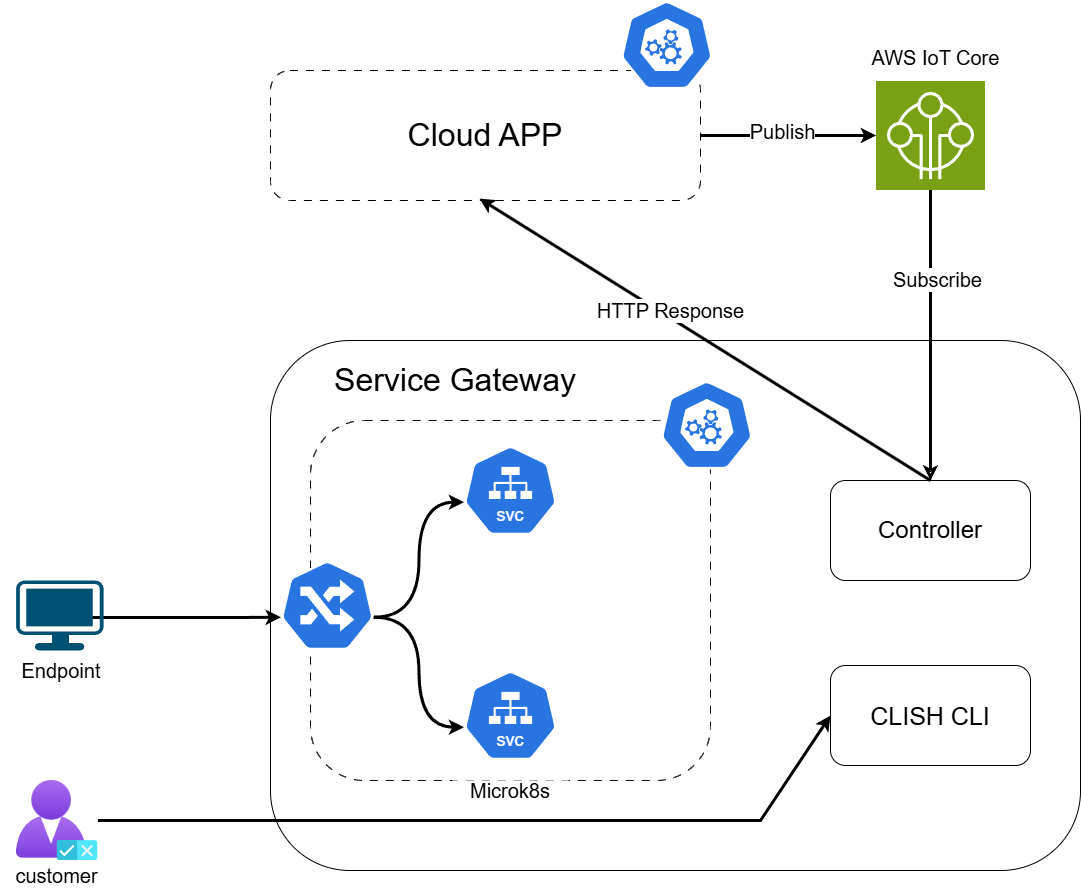

The diagram above was exported from draw.io. Its source (the exported page's mxGraphModel, read from the mxfile embedded in the PNG):
<mxGraphModel dx="1584" dy="1638" grid="1" gridSize="10" guides="1" tooltips="1" connect="1" arrows="1" fold="1" page="1" pageScale="1" pageWidth="850" pageHeight="1100" math="0" shadow="0">
  <root>
    <mxCell id="0" />
    <mxCell id="1" parent="0" />
    <mxCell id="fo_Kurq_kEMjWYs5cq_H-1" value="" style="rounded=1;whiteSpace=wrap;html=1;" vertex="1" parent="1">
      <mxGeometry x="510" y="410" width="810" height="530" as="geometry" />
    </mxCell>
    <mxCell id="fo_Kurq_kEMjWYs5cq_H-17" value="" style="rounded=1;whiteSpace=wrap;html=1;dashed=1;dashPattern=8 8;" vertex="1" parent="1">
      <mxGeometry x="550.01" y="490" width="400" height="360" as="geometry" />
    </mxCell>
    <mxCell id="fo_Kurq_kEMjWYs5cq_H-15" style="rounded=0;orthogonalLoop=1;jettySize=auto;html=1;" edge="1" parent="1">
      <mxGeometry relative="1" as="geometry">
        <mxPoint x="619.64" y="710.0001977209646" as="sourcePoint" />
        <mxPoint x="620" y="710.0001997758015" as="targetPoint" />
        <Array as="points" />
      </mxGeometry>
    </mxCell>
    <mxCell id="fo_Kurq_kEMjWYs5cq_H-5" value="" style="aspect=fixed;sketch=0;html=1;dashed=0;whitespace=wrap;verticalLabelPosition=bottom;verticalAlign=top;fillColor=#2875E2;strokeColor=#ffffff;points=[[0.005,0.63,0],[0.1,0.2,0],[0.9,0.2,0],[0.5,0,0],[0.995,0.63,0],[0.72,0.99,0],[0.5,1,0],[0.28,0.99,0]];shape=mxgraph.kubernetes.icon2;kubernetesLabel=1;prIcon=svc" vertex="1" parent="1">
      <mxGeometry x="703.13" y="515" width="93.75" height="90" as="geometry" />
    </mxCell>
    <mxCell id="fo_Kurq_kEMjWYs5cq_H-25" style="rounded=0;orthogonalLoop=1;jettySize=auto;html=1;startArrow=classic;startFill=0;strokeWidth=3;endArrow=none;" edge="1" parent="1" target="fo_Kurq_kEMjWYs5cq_H-12">
      <mxGeometry relative="1" as="geometry">
        <mxPoint x="1170" y="550" as="sourcePoint" />
        <mxPoint x="1009" y="250" as="targetPoint" />
      </mxGeometry>
    </mxCell>
    <mxCell id="fo_Kurq_kEMjWYs5cq_H-40" value="&lt;font style=&quot;font-size: 20px;&quot;&gt;Subscribe&lt;/font&gt;" style="edgeLabel;html=1;align=center;verticalAlign=middle;resizable=0;points=[];" vertex="1" connectable="0" parent="fo_Kurq_kEMjWYs5cq_H-25">
      <mxGeometry x="0.3883" y="-6" relative="1" as="geometry">
        <mxPoint as="offset" />
      </mxGeometry>
    </mxCell>
    <mxCell id="fo_Kurq_kEMjWYs5cq_H-10" value="&lt;font style=&quot;font-size: 24px;&quot;&gt;Controller&lt;/font&gt;" style="rounded=1;whiteSpace=wrap;html=1;" vertex="1" parent="1">
      <mxGeometry x="1070" y="550" width="200" height="100" as="geometry" />
    </mxCell>
    <mxCell id="fo_Kurq_kEMjWYs5cq_H-11" value="&lt;font style=&quot;font-size: 25px;&quot;&gt;CLISH CLI&lt;/font&gt;" style="rounded=1;whiteSpace=wrap;html=1;" vertex="1" parent="1">
      <mxGeometry x="1070" y="735" width="200" height="100" as="geometry" />
    </mxCell>
    <mxCell id="fo_Kurq_kEMjWYs5cq_H-12" value="" style="sketch=0;points=[[0,0,0],[0.25,0,0],[0.5,0,0],[0.75,0,0],[1,0,0],[0,1,0],[0.25,1,0],[0.5,1,0],[0.75,1,0],[1,1,0],[0,0.25,0],[0,0.5,0],[0,0.75,0],[1,0.25,0],[1,0.5,0],[1,0.75,0]];outlineConnect=0;fontColor=#232F3E;fillColor=#7AA116;strokeColor=#ffffff;dashed=0;verticalLabelPosition=bottom;verticalAlign=top;align=center;html=1;fontSize=12;fontStyle=0;aspect=fixed;shape=mxgraph.aws4.resourceIcon;resIcon=mxgraph.aws4.internet_of_things;" vertex="1" parent="1">
      <mxGeometry x="1115.5" y="150.5" width="109" height="109" as="geometry" />
    </mxCell>
    <mxCell id="fo_Kurq_kEMjWYs5cq_H-18" value="" style="aspect=fixed;sketch=0;html=1;dashed=0;whitespace=wrap;verticalLabelPosition=bottom;verticalAlign=top;fillColor=#2875E2;strokeColor=#ffffff;points=[[0.005,0.63,0],[0.1,0.2,0],[0.9,0.2,0],[0.5,0,0],[0.995,0.63,0],[0.72,0.99,0],[0.5,1,0],[0.28,0.99,0]];shape=mxgraph.kubernetes.icon2;prIcon=ing" vertex="1" parent="1">
      <mxGeometry x="520" y="630" width="93.76" height="90" as="geometry" />
    </mxCell>
    <mxCell id="fo_Kurq_kEMjWYs5cq_H-21" value="" style="aspect=fixed;sketch=0;html=1;dashed=0;whitespace=wrap;verticalLabelPosition=bottom;verticalAlign=top;fillColor=#2875E2;strokeColor=#ffffff;points=[[0.005,0.63,0],[0.1,0.2,0],[0.9,0.2,0],[0.5,0,0],[0.995,0.63,0],[0.72,0.99,0],[0.5,1,0],[0.28,0.99,0]];shape=mxgraph.kubernetes.icon2;kubernetesLabel=1;prIcon=svc" vertex="1" parent="1">
      <mxGeometry x="703.13" y="740" width="93.75" height="90" as="geometry" />
    </mxCell>
    <mxCell id="fo_Kurq_kEMjWYs5cq_H-24" value="&lt;font style=&quot;font-size: 32px;&quot;&gt;Service Gateway&lt;/font&gt;" style="rounded=1;whiteSpace=wrap;html=1;strokeWidth=0;strokeColor=none;" vertex="1" parent="1">
      <mxGeometry x="550.01" y="420" width="290" height="60" as="geometry" />
    </mxCell>
    <mxCell id="fo_Kurq_kEMjWYs5cq_H-26" style="rounded=0;orthogonalLoop=1;jettySize=auto;html=1;entryX=0.005;entryY=0.63;entryDx=0;entryDy=0;entryPerimeter=0;exitX=0.995;exitY=0.63;exitDx=0;exitDy=0;exitPerimeter=0;edgeStyle=orthogonalEdgeStyle;curved=1;strokeWidth=3;" edge="1" parent="1" source="fo_Kurq_kEMjWYs5cq_H-18" target="fo_Kurq_kEMjWYs5cq_H-5">
      <mxGeometry relative="1" as="geometry">
        <mxPoint x="590" y="690" as="sourcePoint" />
      </mxGeometry>
    </mxCell>
    <mxCell id="fo_Kurq_kEMjWYs5cq_H-29" style="edgeStyle=orthogonalEdgeStyle;rounded=0;orthogonalLoop=1;jettySize=auto;html=1;entryX=0.005;entryY=0.63;entryDx=0;entryDy=0;entryPerimeter=0;curved=1;exitX=0.995;exitY=0.63;exitDx=0;exitDy=0;exitPerimeter=0;strokeWidth=3;" edge="1" parent="1" source="fo_Kurq_kEMjWYs5cq_H-18" target="fo_Kurq_kEMjWYs5cq_H-21">
      <mxGeometry relative="1" as="geometry" />
    </mxCell>
    <mxCell id="fo_Kurq_kEMjWYs5cq_H-32" value="" style="rounded=1;whiteSpace=wrap;html=1;dashed=1;dashPattern=8 8;" vertex="1" parent="1">
      <mxGeometry x="510" y="140" width="430" height="130" as="geometry" />
    </mxCell>
    <mxCell id="fo_Kurq_kEMjWYs5cq_H-34" value="" style="aspect=fixed;sketch=0;html=1;dashed=0;whitespace=wrap;verticalLabelPosition=bottom;verticalAlign=top;fillColor=#2875E2;strokeColor=#ffffff;points=[[0.005,0.63,0],[0.1,0.2,0],[0.9,0.2,0],[0.5,0,0],[0.995,0.63,0],[0.72,0.99,0],[0.5,1,0],[0.28,0.99,0]];shape=mxgraph.kubernetes.icon2;prIcon=api" vertex="1" parent="1">
      <mxGeometry x="900" y="450" width="92.71" height="89" as="geometry" />
    </mxCell>
    <mxCell id="fo_Kurq_kEMjWYs5cq_H-35" value="" style="aspect=fixed;sketch=0;html=1;dashed=0;whitespace=wrap;verticalLabelPosition=bottom;verticalAlign=top;fillColor=#2875E2;strokeColor=#ffffff;points=[[0.005,0.63,0],[0.1,0.2,0],[0.9,0.2,0],[0.5,0,0],[0.995,0.63,0],[0.72,0.99,0],[0.5,1,0],[0.28,0.99,0]];shape=mxgraph.kubernetes.icon2;prIcon=api" vertex="1" parent="1">
      <mxGeometry x="860" y="70" width="92.71" height="89" as="geometry" />
    </mxCell>
    <mxCell id="fo_Kurq_kEMjWYs5cq_H-38" style="edgeStyle=orthogonalEdgeStyle;rounded=0;orthogonalLoop=1;jettySize=auto;html=1;strokeWidth=3;exitX=1;exitY=0.5;exitDx=0;exitDy=0;" edge="1" parent="1" source="fo_Kurq_kEMjWYs5cq_H-32" target="fo_Kurq_kEMjWYs5cq_H-12">
      <mxGeometry relative="1" as="geometry">
        <mxPoint x="950" y="205" as="sourcePoint" />
      </mxGeometry>
    </mxCell>
    <mxCell id="fo_Kurq_kEMjWYs5cq_H-41" value="&lt;font style=&quot;font-size: 20px;&quot;&gt;Publish&lt;/font&gt;" style="edgeLabel;html=1;align=center;verticalAlign=middle;resizable=0;points=[];" vertex="1" connectable="0" parent="fo_Kurq_kEMjWYs5cq_H-38">
      <mxGeometry x="0.1011" y="2" relative="1" as="geometry">
        <mxPoint x="-16" y="-3" as="offset" />
      </mxGeometry>
    </mxCell>
    <mxCell id="fo_Kurq_kEMjWYs5cq_H-36" value="&lt;font style=&quot;font-size: 32px;&quot;&gt;Cloud APP&lt;/font&gt;" style="rounded=1;whiteSpace=wrap;html=1;strokeWidth=0;strokeColor=none;" vertex="1" parent="1">
      <mxGeometry x="540" y="175" width="370" height="60" as="geometry" />
    </mxCell>
    <mxCell id="fo_Kurq_kEMjWYs5cq_H-37" style="rounded=0;orthogonalLoop=1;jettySize=auto;html=1;entryX=0.486;entryY=0.985;entryDx=0;entryDy=0;entryPerimeter=0;exitX=0.5;exitY=0;exitDx=0;exitDy=0;strokeWidth=3;" edge="1" parent="1" source="fo_Kurq_kEMjWYs5cq_H-10" target="fo_Kurq_kEMjWYs5cq_H-32">
      <mxGeometry relative="1" as="geometry" />
    </mxCell>
    <mxCell id="fo_Kurq_kEMjWYs5cq_H-42" value="&lt;font style=&quot;font-size: 20px;&quot;&gt;HTTP Response&lt;/font&gt;" style="edgeLabel;html=1;align=center;verticalAlign=middle;resizable=0;points=[];" vertex="1" connectable="0" parent="fo_Kurq_kEMjWYs5cq_H-37">
      <mxGeometry x="0.278" relative="1" as="geometry">
        <mxPoint x="28" y="10" as="offset" />
      </mxGeometry>
    </mxCell>
    <mxCell id="fo_Kurq_kEMjWYs5cq_H-43" value="&lt;font style=&quot;font-size: 20px;&quot;&gt;Microk8s&lt;/font&gt;" style="rounded=1;whiteSpace=wrap;html=1;strokeWidth=0;strokeColor=#FFFFFF;" vertex="1" parent="1">
      <mxGeometry x="690.01" y="850" width="120" height="20" as="geometry" />
    </mxCell>
    <mxCell id="fo_Kurq_kEMjWYs5cq_H-46" style="edgeStyle=orthogonalEdgeStyle;rounded=0;orthogonalLoop=1;jettySize=auto;html=1;entryX=0.005;entryY=0.63;entryDx=0;entryDy=0;entryPerimeter=0;strokeWidth=3;" edge="1" parent="1" target="fo_Kurq_kEMjWYs5cq_H-18">
      <mxGeometry relative="1" as="geometry">
        <mxPoint x="318" y="687" as="sourcePoint" />
        <Array as="points">
          <mxPoint x="480" y="687" />
          <mxPoint x="480" y="687" />
        </Array>
      </mxGeometry>
    </mxCell>
    <mxCell id="fo_Kurq_kEMjWYs5cq_H-53" style="rounded=0;orthogonalLoop=1;jettySize=auto;html=1;entryX=0;entryY=0.5;entryDx=0;entryDy=0;entryPerimeter=0;strokeWidth=3;" edge="1" parent="1" source="fo_Kurq_kEMjWYs5cq_H-47" target="fo_Kurq_kEMjWYs5cq_H-11">
      <mxGeometry relative="1" as="geometry">
        <Array as="points">
          <mxPoint x="1000" y="890" />
        </Array>
      </mxGeometry>
    </mxCell>
    <mxCell id="fo_Kurq_kEMjWYs5cq_H-47" value="" style="image;aspect=fixed;html=1;points=[];align=center;fontSize=12;image=img/lib/azure2/management_governance/Customer_Lockbox_for_MS_Azure.svg;" vertex="1" parent="1">
      <mxGeometry x="255.57" y="850" width="81.93" height="80" as="geometry" />
    </mxCell>
    <mxCell id="fo_Kurq_kEMjWYs5cq_H-51" value="" style="points=[[0.03,0.03,0],[0.5,0,0],[0.97,0.03,0],[1,0.4,0],[0.97,0.745,0],[0.5,1,0],[0.03,0.745,0],[0,0.4,0]];verticalLabelPosition=bottom;sketch=0;html=1;verticalAlign=top;aspect=fixed;align=center;pointerEvents=1;shape=mxgraph.cisco19.workstation;fillColor=#005073;strokeColor=none;" vertex="1" parent="1">
      <mxGeometry x="255.57" y="650" width="87.5" height="70" as="geometry" />
    </mxCell>
    <mxCell id="fo_Kurq_kEMjWYs5cq_H-55" value="&lt;font style=&quot;font-size: 20px;&quot;&gt;Endpoint&lt;/font&gt;" style="rounded=1;whiteSpace=wrap;html=1;strokeColor=#FFFFFF;" vertex="1" parent="1">
      <mxGeometry x="247.77999999999997" y="730" width="105.68" height="20" as="geometry" />
    </mxCell>
    <mxCell id="fo_Kurq_kEMjWYs5cq_H-56" value="&lt;font style=&quot;font-size: 20px;&quot;&gt;customer&lt;/font&gt;" style="rounded=1;whiteSpace=wrap;html=1;strokeColor=#FFFFFF;" vertex="1" parent="1">
      <mxGeometry x="240" y="930" width="113.46" height="30" as="geometry" />
    </mxCell>
    <mxCell id="fo_Kurq_kEMjWYs5cq_H-58" value="&lt;font style=&quot;font-size: 20px;&quot;&gt;AWS IoT Core&lt;/font&gt;" style="edgeLabel;html=1;align=center;verticalAlign=middle;resizable=0;points=[];" vertex="1" connectable="0" parent="1">
      <mxGeometry x="1089.9999999999995" y="280.00352941176465" as="geometry">
        <mxPoint x="85" y="-154" as="offset" />
      </mxGeometry>
    </mxCell>
  </root>
</mxGraphModel>